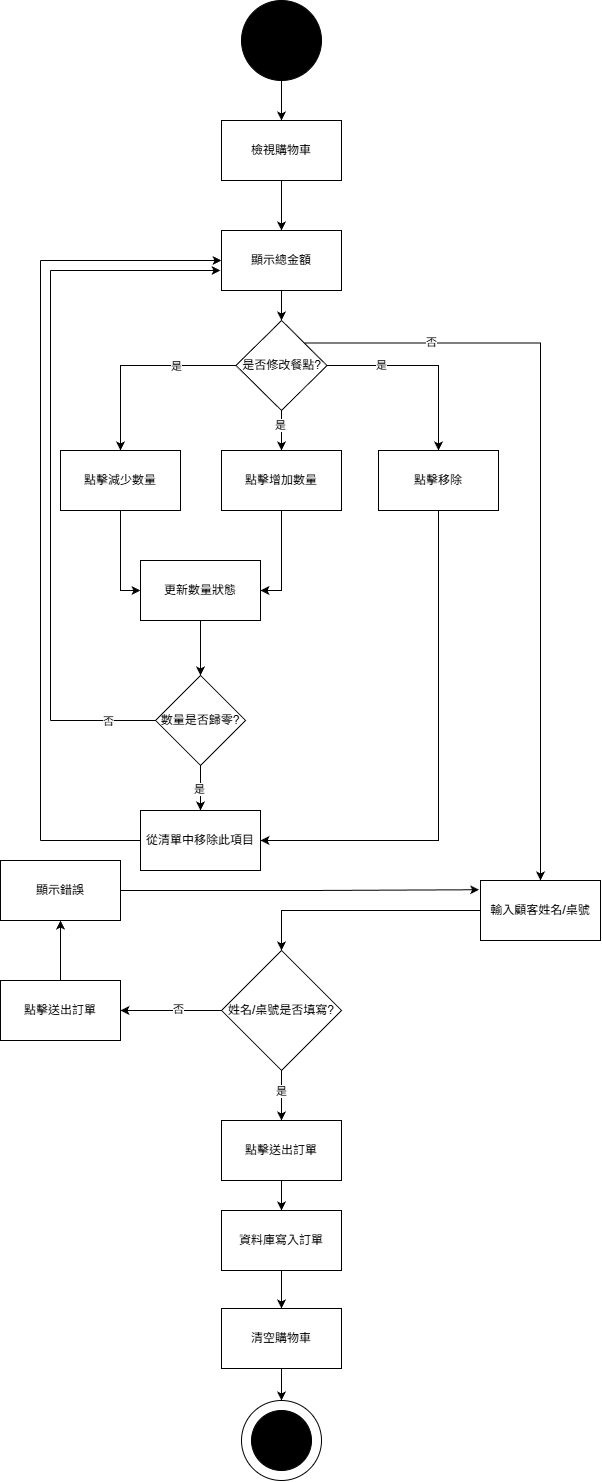

The diagram above was exported from draw.io. Its source (the exported page's mxGraphModel, read from the mxfile embedded in the PNG):
<mxGraphModel dx="79" dy="489" grid="1" gridSize="10" guides="1" tooltips="1" connect="1" arrows="1" fold="1" page="1" pageScale="1" pageWidth="827" pageHeight="1169" math="0" shadow="0">
  <root>
    <mxCell id="0" />
    <mxCell id="1" parent="0" />
    <mxCell id="7A6gmfQbgkVKl-6f8g_7-46" edge="1" parent="1" source="7A6gmfQbgkVKl-6f8g_7-44" style="edgeStyle=orthogonalEdgeStyle;rounded=0;orthogonalLoop=1;jettySize=auto;html=1;exitX=0.5;exitY=1;exitDx=0;exitDy=0;entryX=0.5;entryY=0;entryDx=0;entryDy=0;" target="7A6gmfQbgkVKl-6f8g_7-45">
      <mxGeometry relative="1" as="geometry" />
    </mxCell>
    <mxCell id="7A6gmfQbgkVKl-6f8g_7-44" parent="1" style="ellipse;whiteSpace=wrap;html=1;aspect=fixed;fillColor=#000000;" value="" vertex="1">
      <mxGeometry height="80" width="80" x="1241" y="40" as="geometry" />
    </mxCell>
    <mxCell id="7A6gmfQbgkVKl-6f8g_7-48" edge="1" parent="1" source="7A6gmfQbgkVKl-6f8g_7-45" style="edgeStyle=orthogonalEdgeStyle;rounded=0;orthogonalLoop=1;jettySize=auto;html=1;exitX=0.5;exitY=1;exitDx=0;exitDy=0;entryX=0.5;entryY=0;entryDx=0;entryDy=0;" target="7A6gmfQbgkVKl-6f8g_7-47">
      <mxGeometry relative="1" as="geometry" />
    </mxCell>
    <mxCell id="7A6gmfQbgkVKl-6f8g_7-45" parent="1" style="rounded=0;whiteSpace=wrap;html=1;" value="檢視購物車" vertex="1">
      <mxGeometry height="60" width="120" x="1221" y="160" as="geometry" />
    </mxCell>
    <mxCell id="7A6gmfQbgkVKl-6f8g_7-58" edge="1" parent="1" source="7A6gmfQbgkVKl-6f8g_7-47" style="edgeStyle=orthogonalEdgeStyle;rounded=0;orthogonalLoop=1;jettySize=auto;html=1;exitX=0.5;exitY=1;exitDx=0;exitDy=0;entryX=0.5;entryY=0;entryDx=0;entryDy=0;" target="7A6gmfQbgkVKl-6f8g_7-70">
      <mxGeometry relative="1" as="geometry">
        <mxPoint x="1281" y="370" as="targetPoint" />
      </mxGeometry>
    </mxCell>
    <mxCell id="7A6gmfQbgkVKl-6f8g_7-47" parent="1" style="rounded=0;whiteSpace=wrap;html=1;" value="顯示總金額" vertex="1">
      <mxGeometry height="60" width="120" x="1221" y="270" as="geometry" />
    </mxCell>
    <mxCell id="7A6gmfQbgkVKl-6f8g_7-63" edge="1" parent="1" source="7A6gmfQbgkVKl-6f8g_7-49" style="edgeStyle=orthogonalEdgeStyle;rounded=0;orthogonalLoop=1;jettySize=auto;html=1;exitX=0.5;exitY=1;exitDx=0;exitDy=0;entryX=0;entryY=0.5;entryDx=0;entryDy=0;" target="7A6gmfQbgkVKl-6f8g_7-62">
      <mxGeometry relative="1" as="geometry" />
    </mxCell>
    <mxCell id="7A6gmfQbgkVKl-6f8g_7-49" parent="1" style="rounded=0;whiteSpace=wrap;html=1;" value="點擊減少數量" vertex="1">
      <mxGeometry height="60" width="120" x="1060" y="490" as="geometry" />
    </mxCell>
    <mxCell id="7A6gmfQbgkVKl-6f8g_7-64" edge="1" parent="1" source="7A6gmfQbgkVKl-6f8g_7-50" style="edgeStyle=orthogonalEdgeStyle;rounded=0;orthogonalLoop=1;jettySize=auto;html=1;exitX=0.5;exitY=1;exitDx=0;exitDy=0;entryX=1;entryY=0.5;entryDx=0;entryDy=0;" target="7A6gmfQbgkVKl-6f8g_7-62">
      <mxGeometry relative="1" as="geometry" />
    </mxCell>
    <mxCell id="7A6gmfQbgkVKl-6f8g_7-50" parent="1" style="rounded=0;whiteSpace=wrap;html=1;" value="點擊增加&lt;span style=&quot;color: rgba(0, 0, 0, 0); font-family: monospace; font-size: 0px; text-align: start; text-wrap-mode: nowrap;&quot;&gt;%3CmxGraphModel%3E%3Croot%3E%3CmxCell%20id%3D%220%22%2F%3E%3CmxCell%20id%3D%221%22%20parent%3D%220%22%2F%3E%3CmxCell%20id%3D%222%22%20parent%3D%221%22%20style%3D%22ellipse%3BwhiteSpace%3Dwrap%3Bhtml%3D1%3Baspect%3Dfixed%3B%22%20value%3D%22%22%20vertex%3D%221%22%3E%3CmxGeometry%20height%3D%2280%22%20width%3D%2280%22%20x%3D%22349%22%20y%3D%221720%22%20as%3D%22geometry%22%2F%3E%3C%2FmxCell%3E%3CmxCell%20id%3D%223%22%20parent%3D%221%22%20style%3D%22ellipse%3BwhiteSpace%3Dwrap%3Bhtml%3D1%3Baspect%3Dfixed%3BlabelBackgroundColor%3Dnone%3BfillColor%3D%23000000%3B%22%20value%3D%22%22%20vertex%3D%221%22%3E%3CmxGeometry%20height%3D%2260%22%20width%3D%2260%22%20x%3D%22359%22%20y%3D%221730%22%20as%3D%22geometry%22%2F%3E%3C%2FmxCell%3E%3C%2Froot%3E%3C%2FmxGraphModel%3E&lt;/span&gt;數量" vertex="1">
      <mxGeometry height="60" width="120" x="1221" y="490" as="geometry" />
    </mxCell>
    <mxCell id="7A6gmfQbgkVKl-6f8g_7-87" edge="1" parent="1" source="7A6gmfQbgkVKl-6f8g_7-51" style="edgeStyle=orthogonalEdgeStyle;rounded=0;orthogonalLoop=1;jettySize=auto;html=1;exitX=0.5;exitY=1;exitDx=0;exitDy=0;entryX=1;entryY=0.5;entryDx=0;entryDy=0;" target="7A6gmfQbgkVKl-6f8g_7-67">
      <mxGeometry relative="1" as="geometry" />
    </mxCell>
    <mxCell id="7A6gmfQbgkVKl-6f8g_7-51" parent="1" style="rounded=0;whiteSpace=wrap;html=1;" value="點擊移除" vertex="1">
      <mxGeometry height="60" width="120" x="1378" y="490" as="geometry" />
    </mxCell>
    <mxCell id="7A6gmfQbgkVKl-6f8g_7-65" edge="1" parent="1" source="7A6gmfQbgkVKl-6f8g_7-62" style="edgeStyle=orthogonalEdgeStyle;rounded=0;orthogonalLoop=1;jettySize=auto;html=1;exitX=0.5;exitY=1;exitDx=0;exitDy=0;" target="7A6gmfQbgkVKl-6f8g_7-66">
      <mxGeometry relative="1" as="geometry">
        <mxPoint x="1200.0869565217395" y="700" as="targetPoint" />
      </mxGeometry>
    </mxCell>
    <mxCell id="7A6gmfQbgkVKl-6f8g_7-62" parent="1" style="rounded=0;whiteSpace=wrap;html=1;" value="更新數量狀態" vertex="1">
      <mxGeometry height="60" width="120" x="1140" y="600" as="geometry" />
    </mxCell>
    <mxCell id="7A6gmfQbgkVKl-6f8g_7-68" edge="1" parent="1" source="7A6gmfQbgkVKl-6f8g_7-66" style="edgeStyle=orthogonalEdgeStyle;rounded=0;orthogonalLoop=1;jettySize=auto;html=1;exitX=0.5;exitY=1;exitDx=0;exitDy=0;entryX=0.5;entryY=0;entryDx=0;entryDy=0;" target="7A6gmfQbgkVKl-6f8g_7-67">
      <mxGeometry relative="1" as="geometry" />
    </mxCell>
    <mxCell id="7A6gmfQbgkVKl-6f8g_7-69" connectable="0" parent="7A6gmfQbgkVKl-6f8g_7-68" style="edgeLabel;html=1;align=center;verticalAlign=middle;resizable=0;points=[];" value="是" vertex="1">
      <mxGeometry relative="1" x="0.0308" y="-1" as="geometry">
        <mxPoint as="offset" />
      </mxGeometry>
    </mxCell>
    <mxCell id="7A6gmfQbgkVKl-6f8g_7-66" parent="1" style="rhombus;whiteSpace=wrap;html=1;" value="數量是否歸零?" vertex="1">
      <mxGeometry height="90" width="90" x="1155" y="715" as="geometry" />
    </mxCell>
    <mxCell id="7A6gmfQbgkVKl-6f8g_7-67" parent="1" style="rounded=0;whiteSpace=wrap;html=1;" value="從清單中移除此項目" vertex="1">
      <mxGeometry height="60" width="120" x="1140" y="850" as="geometry" />
    </mxCell>
    <mxCell id="7A6gmfQbgkVKl-6f8g_7-71" edge="1" parent="1" source="7A6gmfQbgkVKl-6f8g_7-70" style="edgeStyle=orthogonalEdgeStyle;rounded=0;orthogonalLoop=1;jettySize=auto;html=1;exitX=0;exitY=0.5;exitDx=0;exitDy=0;entryX=0.5;entryY=0;entryDx=0;entryDy=0;" target="7A6gmfQbgkVKl-6f8g_7-49">
      <mxGeometry relative="1" as="geometry" />
    </mxCell>
    <mxCell id="7A6gmfQbgkVKl-6f8g_7-73" connectable="0" parent="7A6gmfQbgkVKl-6f8g_7-71" style="edgeLabel;html=1;align=center;verticalAlign=middle;resizable=0;points=[];" value="是" vertex="1">
      <mxGeometry relative="1" x="-0.4039" y="1" as="geometry">
        <mxPoint as="offset" />
      </mxGeometry>
    </mxCell>
    <mxCell id="7A6gmfQbgkVKl-6f8g_7-72" edge="1" parent="1" source="7A6gmfQbgkVKl-6f8g_7-70" style="edgeStyle=orthogonalEdgeStyle;rounded=0;orthogonalLoop=1;jettySize=auto;html=1;exitX=0.5;exitY=1;exitDx=0;exitDy=0;entryX=0.5;entryY=0;entryDx=0;entryDy=0;" target="7A6gmfQbgkVKl-6f8g_7-50">
      <mxGeometry relative="1" as="geometry" />
    </mxCell>
    <mxCell id="7A6gmfQbgkVKl-6f8g_7-74" connectable="0" parent="7A6gmfQbgkVKl-6f8g_7-72" style="edgeLabel;html=1;align=center;verticalAlign=middle;resizable=0;points=[];" value="是" vertex="1">
      <mxGeometry relative="1" x="-0.2804" y="-1" as="geometry">
        <mxPoint as="offset" />
      </mxGeometry>
    </mxCell>
    <mxCell id="7A6gmfQbgkVKl-6f8g_7-75" edge="1" parent="1" source="7A6gmfQbgkVKl-6f8g_7-70" style="edgeStyle=orthogonalEdgeStyle;rounded=0;orthogonalLoop=1;jettySize=auto;html=1;exitX=1;exitY=0.5;exitDx=0;exitDy=0;entryX=0.5;entryY=0;entryDx=0;entryDy=0;" target="7A6gmfQbgkVKl-6f8g_7-51">
      <mxGeometry relative="1" as="geometry" />
    </mxCell>
    <mxCell id="7A6gmfQbgkVKl-6f8g_7-76" connectable="0" parent="7A6gmfQbgkVKl-6f8g_7-75" style="edgeLabel;html=1;align=center;verticalAlign=middle;resizable=0;points=[];" value="是" vertex="1">
      <mxGeometry relative="1" x="-0.4546" as="geometry">
        <mxPoint as="offset" />
      </mxGeometry>
    </mxCell>
    <mxCell id="7A6gmfQbgkVKl-6f8g_7-79" edge="1" parent="1" source="7A6gmfQbgkVKl-6f8g_7-70" style="edgeStyle=orthogonalEdgeStyle;rounded=0;orthogonalLoop=1;jettySize=auto;html=1;exitX=1;exitY=0;exitDx=0;exitDy=0;entryX=0.5;entryY=0;entryDx=0;entryDy=0;" target="7A6gmfQbgkVKl-6f8g_7-78">
      <mxGeometry relative="1" as="geometry" />
    </mxCell>
    <mxCell id="7A6gmfQbgkVKl-6f8g_7-81" connectable="0" parent="7A6gmfQbgkVKl-6f8g_7-79" style="edgeLabel;html=1;align=center;verticalAlign=middle;resizable=0;points=[];" value="否" vertex="1">
      <mxGeometry relative="1" x="-0.6728" y="1" as="geometry">
        <mxPoint as="offset" />
      </mxGeometry>
    </mxCell>
    <mxCell id="7A6gmfQbgkVKl-6f8g_7-70" parent="1" style="rhombus;whiteSpace=wrap;html=1;" value="是否修改餐點?" vertex="1">
      <mxGeometry height="90" width="91" x="1235.5" y="360" as="geometry" />
    </mxCell>
    <mxCell id="7A6gmfQbgkVKl-6f8g_7-99" edge="1" parent="1" source="7A6gmfQbgkVKl-6f8g_7-78" style="edgeStyle=orthogonalEdgeStyle;rounded=0;orthogonalLoop=1;jettySize=auto;html=1;exitX=0;exitY=0.5;exitDx=0;exitDy=0;entryX=0.5;entryY=0;entryDx=0;entryDy=0;" target="7A6gmfQbgkVKl-6f8g_7-98">
      <mxGeometry relative="1" as="geometry" />
    </mxCell>
    <mxCell id="7A6gmfQbgkVKl-6f8g_7-78" parent="1" style="rounded=0;whiteSpace=wrap;html=1;" value="輸入顧客姓名/桌號" vertex="1">
      <mxGeometry height="60" width="120" x="1480" y="920" as="geometry" />
    </mxCell>
    <mxCell id="7A6gmfQbgkVKl-6f8g_7-84" edge="1" parent="1" source="7A6gmfQbgkVKl-6f8g_7-67" style="endArrow=none;html=1;rounded=0;exitX=0;exitY=0.5;exitDx=0;exitDy=0;" value="">
      <mxGeometry height="50" relative="1" width="50" as="geometry">
        <mxPoint x="1310" y="900" as="sourcePoint" />
        <mxPoint x="1040" y="880" as="targetPoint" />
      </mxGeometry>
    </mxCell>
    <mxCell id="7A6gmfQbgkVKl-6f8g_7-85" edge="1" parent="1" style="endArrow=none;html=1;rounded=0;" value="">
      <mxGeometry height="50" relative="1" width="50" as="geometry">
        <mxPoint x="1040" y="880" as="sourcePoint" />
        <mxPoint x="1040" y="300" as="targetPoint" />
      </mxGeometry>
    </mxCell>
    <mxCell id="7A6gmfQbgkVKl-6f8g_7-92" edge="1" parent="1" source="7A6gmfQbgkVKl-6f8g_7-66" style="endArrow=none;html=1;rounded=0;exitX=0;exitY=0.5;exitDx=0;exitDy=0;" value="">
      <mxGeometry height="50" relative="1" width="50" as="geometry">
        <mxPoint x="1310" y="750" as="sourcePoint" />
        <mxPoint x="1050" y="760" as="targetPoint" />
      </mxGeometry>
    </mxCell>
    <mxCell id="7A6gmfQbgkVKl-6f8g_7-95" connectable="0" parent="7A6gmfQbgkVKl-6f8g_7-92" style="edgeLabel;html=1;align=center;verticalAlign=middle;resizable=0;points=[];" value="否" vertex="1">
      <mxGeometry relative="1" x="-0.0932" y="1" as="geometry">
        <mxPoint as="offset" />
      </mxGeometry>
    </mxCell>
    <mxCell id="7A6gmfQbgkVKl-6f8g_7-93" edge="1" parent="1" style="endArrow=none;html=1;rounded=0;" value="">
      <mxGeometry height="50" relative="1" width="50" as="geometry">
        <mxPoint x="1050" y="760" as="sourcePoint" />
        <mxPoint x="1050" y="310" as="targetPoint" />
      </mxGeometry>
    </mxCell>
    <mxCell id="7A6gmfQbgkVKl-6f8g_7-96" edge="1" parent="1" style="endArrow=classic;html=1;rounded=0;entryX=0;entryY=0.5;entryDx=0;entryDy=0;" target="7A6gmfQbgkVKl-6f8g_7-47" value="">
      <mxGeometry height="50" relative="1" width="50" as="geometry">
        <mxPoint x="1040" y="300" as="sourcePoint" />
        <mxPoint x="1360" y="450" as="targetPoint" />
      </mxGeometry>
    </mxCell>
    <mxCell id="7A6gmfQbgkVKl-6f8g_7-97" edge="1" parent="1" style="endArrow=classic;html=1;rounded=0;" value="">
      <mxGeometry height="50" relative="1" width="50" as="geometry">
        <mxPoint x="1050" y="310" as="sourcePoint" />
        <mxPoint x="1220" y="310" as="targetPoint" />
      </mxGeometry>
    </mxCell>
    <mxCell id="7A6gmfQbgkVKl-6f8g_7-102" edge="1" parent="1" source="7A6gmfQbgkVKl-6f8g_7-98" style="edgeStyle=orthogonalEdgeStyle;rounded=0;orthogonalLoop=1;jettySize=auto;html=1;exitX=0;exitY=0.5;exitDx=0;exitDy=0;entryX=1;entryY=0.5;entryDx=0;entryDy=0;" target="7A6gmfQbgkVKl-6f8g_7-101">
      <mxGeometry relative="1" as="geometry" />
    </mxCell>
    <mxCell id="7A6gmfQbgkVKl-6f8g_7-103" connectable="0" parent="7A6gmfQbgkVKl-6f8g_7-102" style="edgeLabel;html=1;align=center;verticalAlign=middle;resizable=0;points=[];" value="否" vertex="1">
      <mxGeometry relative="1" x="-0.1358" y="-1" as="geometry">
        <mxPoint as="offset" />
      </mxGeometry>
    </mxCell>
    <mxCell id="7A6gmfQbgkVKl-6f8g_7-105" edge="1" parent="1" source="7A6gmfQbgkVKl-6f8g_7-98" style="edgeStyle=orthogonalEdgeStyle;rounded=0;orthogonalLoop=1;jettySize=auto;html=1;exitX=0.5;exitY=1;exitDx=0;exitDy=0;entryX=0.5;entryY=0;entryDx=0;entryDy=0;" target="7A6gmfQbgkVKl-6f8g_7-104">
      <mxGeometry relative="1" as="geometry" />
    </mxCell>
    <mxCell id="7A6gmfQbgkVKl-6f8g_7-106" connectable="0" parent="7A6gmfQbgkVKl-6f8g_7-105" style="edgeLabel;html=1;align=center;verticalAlign=middle;resizable=0;points=[];" value="是" vertex="1">
      <mxGeometry relative="1" x="-0.1809" as="geometry">
        <mxPoint as="offset" />
      </mxGeometry>
    </mxCell>
    <mxCell id="7A6gmfQbgkVKl-6f8g_7-98" parent="1" style="rhombus;whiteSpace=wrap;html=1;" value="姓名/桌號是否填寫?" vertex="1">
      <mxGeometry height="120" width="120" x="1221" y="990" as="geometry" />
    </mxCell>
    <mxCell id="7A6gmfQbgkVKl-6f8g_7-108" edge="1" parent="1" source="7A6gmfQbgkVKl-6f8g_7-101" style="edgeStyle=orthogonalEdgeStyle;rounded=0;orthogonalLoop=1;jettySize=auto;html=1;exitX=0.5;exitY=0;exitDx=0;exitDy=0;entryX=0.5;entryY=1;entryDx=0;entryDy=0;" target="7A6gmfQbgkVKl-6f8g_7-107">
      <mxGeometry relative="1" as="geometry" />
    </mxCell>
    <mxCell id="7A6gmfQbgkVKl-6f8g_7-101" parent="1" style="rounded=0;whiteSpace=wrap;html=1;" value="點擊送出訂單" vertex="1">
      <mxGeometry height="60" width="120" x="1000" y="1020" as="geometry" />
    </mxCell>
    <mxCell id="7A6gmfQbgkVKl-6f8g_7-120" edge="1" parent="1" source="7A6gmfQbgkVKl-6f8g_7-104" style="edgeStyle=orthogonalEdgeStyle;rounded=0;orthogonalLoop=1;jettySize=auto;html=1;exitX=0.5;exitY=1;exitDx=0;exitDy=0;entryX=0.5;entryY=0;entryDx=0;entryDy=0;" target="7A6gmfQbgkVKl-6f8g_7-112">
      <mxGeometry relative="1" as="geometry" />
    </mxCell>
    <mxCell id="7A6gmfQbgkVKl-6f8g_7-104" parent="1" style="rounded=0;whiteSpace=wrap;html=1;" value="點擊送出訂單" vertex="1">
      <mxGeometry height="60" width="120" x="1221" y="1160" as="geometry" />
    </mxCell>
    <mxCell id="7A6gmfQbgkVKl-6f8g_7-109" edge="1" parent="1" source="7A6gmfQbgkVKl-6f8g_7-107" style="edgeStyle=orthogonalEdgeStyle;rounded=0;orthogonalLoop=1;jettySize=auto;html=1;exitX=1;exitY=0.5;exitDx=0;exitDy=0;entryX=-0.011;entryY=0.154;entryDx=0;entryDy=0;entryPerimeter=0;" target="7A6gmfQbgkVKl-6f8g_7-78">
      <mxGeometry relative="1" as="geometry" />
    </mxCell>
    <mxCell id="7A6gmfQbgkVKl-6f8g_7-107" parent="1" style="rounded=0;whiteSpace=wrap;html=1;" value="顯示錯誤" vertex="1">
      <mxGeometry height="60" width="120" x="1000" y="900" as="geometry" />
    </mxCell>
    <mxCell id="7A6gmfQbgkVKl-6f8g_7-116" edge="1" parent="1" source="7A6gmfQbgkVKl-6f8g_7-112" style="edgeStyle=orthogonalEdgeStyle;rounded=0;orthogonalLoop=1;jettySize=auto;html=1;exitX=0.5;exitY=1;exitDx=0;exitDy=0;entryX=0.5;entryY=0;entryDx=0;entryDy=0;" target="7A6gmfQbgkVKl-6f8g_7-115">
      <mxGeometry relative="1" as="geometry" />
    </mxCell>
    <mxCell id="7A6gmfQbgkVKl-6f8g_7-112" parent="1" style="rounded=0;whiteSpace=wrap;html=1;" value="資料庫寫入訂單" vertex="1">
      <mxGeometry height="60" width="120" x="1221" y="1250" as="geometry" />
    </mxCell>
    <mxCell id="7A6gmfQbgkVKl-6f8g_7-119" edge="1" parent="1" source="7A6gmfQbgkVKl-6f8g_7-115" style="edgeStyle=orthogonalEdgeStyle;rounded=0;orthogonalLoop=1;jettySize=auto;html=1;exitX=0.5;exitY=1;exitDx=0;exitDy=0;entryX=0.5;entryY=0;entryDx=0;entryDy=0;" target="7A6gmfQbgkVKl-6f8g_7-117">
      <mxGeometry relative="1" as="geometry" />
    </mxCell>
    <mxCell id="7A6gmfQbgkVKl-6f8g_7-115" parent="1" style="rounded=0;whiteSpace=wrap;html=1;" value="清空購物車" vertex="1">
      <mxGeometry height="60" width="120" x="1221" y="1348" as="geometry" />
    </mxCell>
    <mxCell id="7A6gmfQbgkVKl-6f8g_7-117" parent="1" style="ellipse;whiteSpace=wrap;html=1;aspect=fixed;" value="" vertex="1">
      <mxGeometry height="80" width="80" x="1241" y="1440" as="geometry" />
    </mxCell>
    <mxCell id="7A6gmfQbgkVKl-6f8g_7-118" parent="1" style="ellipse;whiteSpace=wrap;html=1;aspect=fixed;labelBackgroundColor=none;fillColor=#000000;" value="" vertex="1">
      <mxGeometry height="60" width="60" x="1251" y="1450" as="geometry" />
    </mxCell>
  </root>
</mxGraphModel>